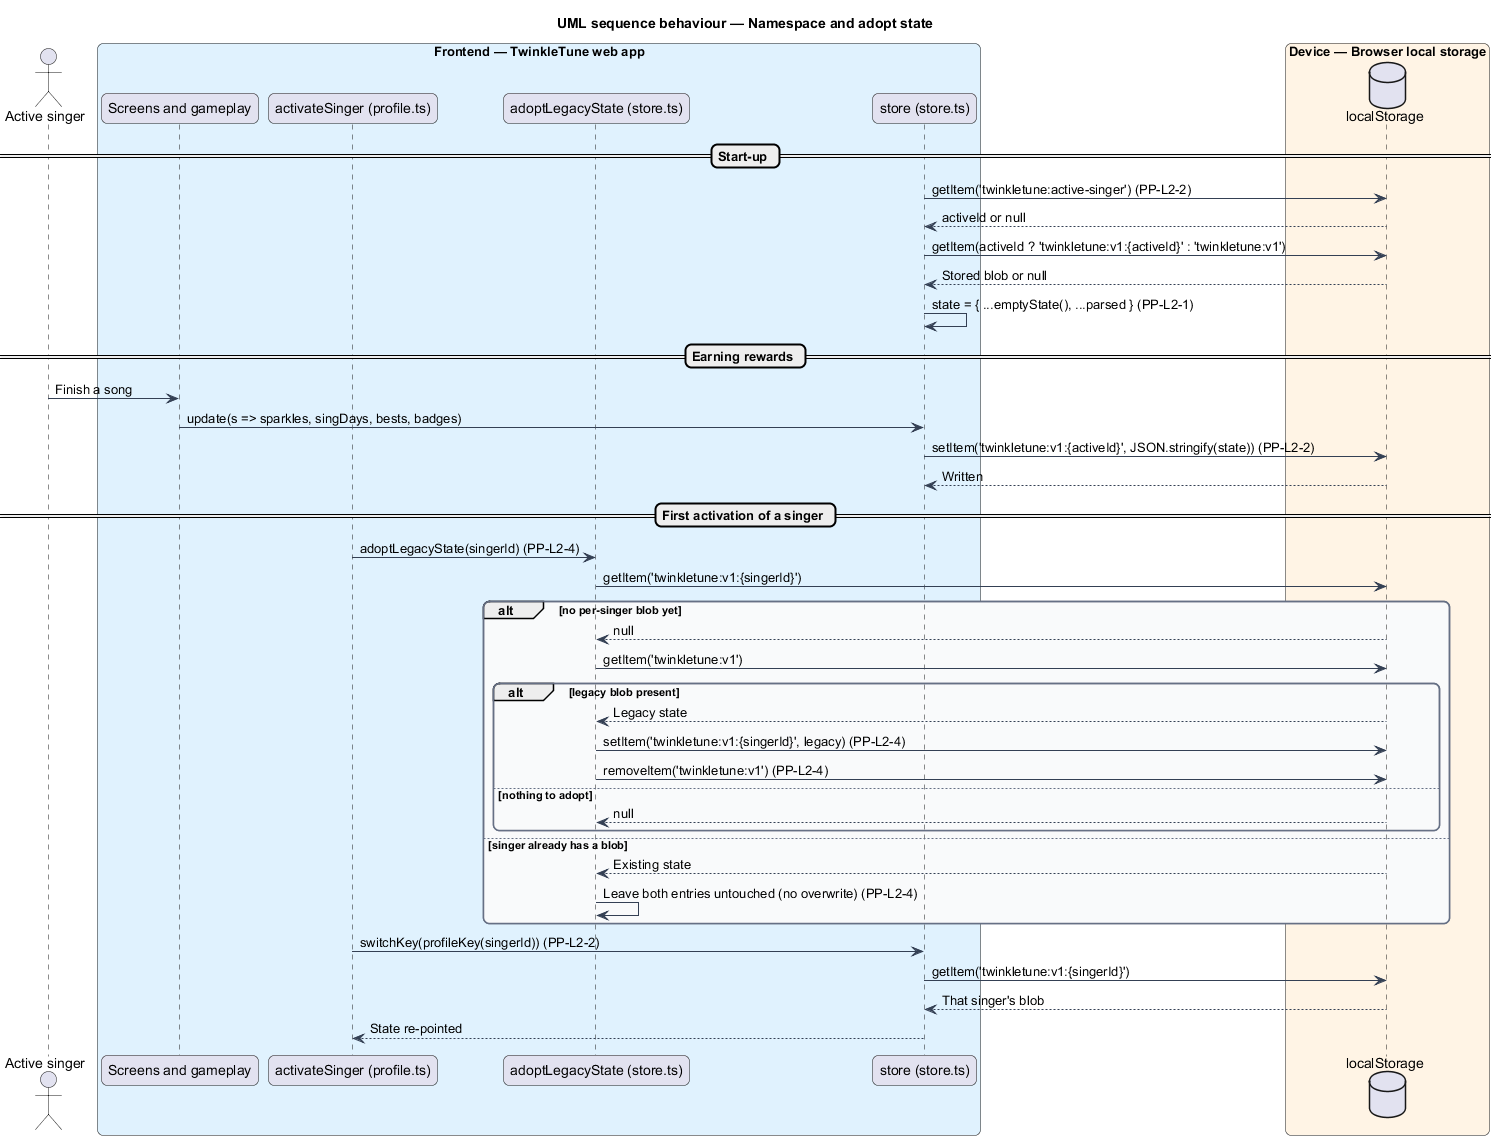

The diagram above was rendered by PlantUML. Its source (embedded in the PNG):
@startuml
title UML sequence behaviour — Namespace and adopt state
skinparam backgroundColor #FFFFFF
skinparam shadowing false
skinparam roundcorner 12
skinparam defaultFontName Arial
skinparam ArrowColor #344054
skinparam rectangle {
  BorderColor #344054
  FontColor #101828
}
skinparam package {
  BorderColor #667085
  FontColor #101828
  BackgroundColor #F9FAFB
}
actor "Active singer" as singer
box "Frontend — TwinkleTune web app" #E0F2FE
  participant "Screens and gameplay" as screens
  participant "activateSinger (profile.ts)" as activate
  participant "adoptLegacyState (store.ts)" as adopt
  participant "store (store.ts)" as store
end box
box "Device — Browser local storage" #FFF4E5
  database "localStorage" as ls
end box

== Start-up ==
store -> ls : getItem('twinkletune:active-singer') (PP-L2-2)
ls --> store : activeId or null
store -> ls : getItem(activeId ? 'twinkletune:v1:{activeId}' : 'twinkletune:v1')
ls --> store : Stored blob or null
store -> store : state = { ...emptyState(), ...parsed } (PP-L2-1)

== Earning rewards ==
singer -> screens : Finish a song
screens -> store : update(s => sparkles, singDays, bests, badges)
store -> ls : setItem('twinkletune:v1:{activeId}', JSON.stringify(state)) (PP-L2-2)
ls --> store : Written

== First activation of a singer ==
activate -> adopt : adoptLegacyState(singerId) (PP-L2-4)
adopt -> ls : getItem('twinkletune:v1:{singerId}')
alt no per-singer blob yet
  ls --> adopt : null
  adopt -> ls : getItem('twinkletune:v1')
  alt legacy blob present
    ls --> adopt : Legacy state
    adopt -> ls : setItem('twinkletune:v1:{singerId}', legacy) (PP-L2-4)
    adopt -> ls : removeItem('twinkletune:v1') (PP-L2-4)
  else nothing to adopt
    ls --> adopt : null
  end
else singer already has a blob
  ls --> adopt : Existing state
  adopt -> adopt : Leave both entries untouched (no overwrite) (PP-L2-4)
end
activate -> store : switchKey(profileKey(singerId)) (PP-L2-2)
store -> ls : getItem('twinkletune:v1:{singerId}')
ls --> store : That singer's blob
store --> activate : State re-pointed
@enduml